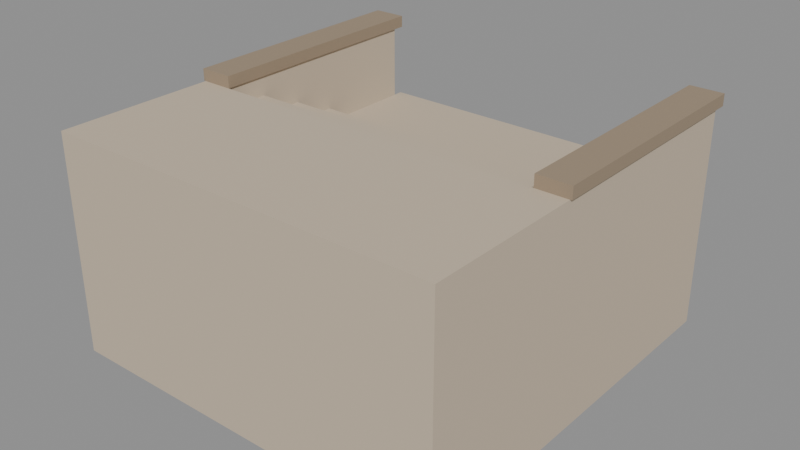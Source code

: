 # Source: city_canal_steps.blend  (saved by Blender 5.4.6; exported with 4.5.12 LTS)
import bpy
from mathutils import Matrix  # noqa: F401  (used for matrix-valued properties, if any)

bpy.ops.wm.read_factory_settings(use_empty=True)
scene = bpy.context.scene
scene.name = 'CityCanalStepsAsset'

# ---- collections
col_stubby_citycanalsteps = bpy.data.collections.new('STUBBY_CityCanalSteps'); scene.collection.children.link(col_stubby_citycanalsteps)

# ---- materials (node trees are filled in below, after node groups)
mat_city_stone = bpy.data.materials.new('City_Stone')
mat_city_stone.use_backface_culling = True
mat_city_stone.diffuse_color = (0.5841, 0.4851, 0.3663, 1.0)
mat_city_stonedark = bpy.data.materials.new('City_StoneDark')
mat_city_stonedark.use_backface_culling = True
mat_city_stonedark.diffuse_color = (0.3325, 0.2542, 0.1746, 1.0)

# ---- material node trees
mat_city_stone.use_nodes = True; mat_city_stone.node_tree.nodes.clear()
_N = mat_city_stone.node_tree.nodes; _L = mat_city_stone.node_tree.links
n0 = _N.new('ShaderNodeBsdfPrincipled'); n0.name = 'Principled BSDF'; n0.location = (-200, 100)
n0.inputs[0].default_value = (0.5841, 0.4851, 0.3663, 1.0)
n0.inputs[2].default_value = 0.85
n0.inputs[10].default_value = 0.005
n1 = _N.new('ShaderNodeOutputMaterial'); n1.name = 'Material Output'; n1.location = (200, 100)
_L.new(n0.outputs[0], n1.inputs[0])
n1.is_active_output = True
mat_city_stonedark.use_nodes = True; mat_city_stonedark.node_tree.nodes.clear()
_N = mat_city_stonedark.node_tree.nodes; _L = mat_city_stonedark.node_tree.links
n0 = _N.new('ShaderNodeBsdfPrincipled'); n0.name = 'Principled BSDF'; n0.location = (-200, 100)
n0.inputs[0].default_value = (0.3325, 0.2542, 0.1746, 1.0)
n0.inputs[2].default_value = 0.9
n0.inputs[10].default_value = 0.005
n1 = _N.new('ShaderNodeOutputMaterial'); n1.name = 'Material Output'; n1.location = (200, 100)
_L.new(n0.outputs[0], n1.inputs[0])
n1.is_active_output = True

# ---- meshes
me_citycanalsteps_steps = bpy.data.meshes.new('CityCanalSteps_Steps')
me_citycanalsteps_steps.from_pydata([(0.3, -4.0, -2.2), (0.3, 0.0, -2.2), (0.3, 0.0, -0.85), (0.3, 0.1, -0.85), (0.3, 0.1, -0.75), (0.3, -1.05, -0.75), (0.3, -1.05, -0.6), (0.3, -1.5, -0.6), (0.3, -1.5, -0.4), (0.3, -1.95, -0.4), (0.3, -1.95, -0.2), (0.3, -2.4, -0.2), (0.3, -2.4, 0.0), (0.3, -4.0, 0.0), (3.7, -4.0, -2.2), (3.7, 0.0, -2.2), (3.7, 0.0, -0.85), (3.7, 0.1, -0.85), (3.7, 0.1, -0.75), (3.7, -1.05, -0.75), (3.7, -1.05, -0.6), (3.7, -1.5, -0.6), (3.7, -1.5, -0.4), (3.7, -1.95, -0.4), (3.7, -1.95, -0.2), (3.7, -2.4, -0.2), (3.7, -2.4, 0.0), (3.7, -4.0, 0.0)], [], [(13, 12, 11, 10, 9, 8, 7, 6, 5, 4, 3, 2, 1, 0), (14, 15, 16, 17, 18, 19, 20, 21, 22, 23, 24, 25, 26, 27), (0, 1, 15, 14), (1, 2, 16, 15), (2, 3, 17, 16), (3, 4, 18, 17), (4, 5, 19, 18), (5, 6, 20, 19), (6, 7, 21, 20), (7, 8, 22, 21), (8, 9, 23, 22), (9, 10, 24, 23), (10, 11, 25, 24), (11, 12, 26, 25), (12, 13, 27, 26), (13, 0, 14, 27)])
_uv = me_citycanalsteps_steps.uv_layers.new(name='UVMap')
_uv.uv.foreach_set('vector', [-4.0, 0.0, -2.4, 0.0, -2.4, -0.2, -1.95, -0.2, -1.95, -0.4, -1.5, -0.4, -1.5, -0.6, -1.05, -0.6, -1.05, -0.75, 0.1, -0.75, 0.1, -0.85, 0.0, -0.85, 0.0, -2.2, -4.0, -2.2, -4.0, -2.2, 0.0, -2.2, 0.0, -0.85, 0.1, -0.85, 0.1, -0.75, -1.05, -0.75, -1.05, -0.6, -1.5, -0.6, -1.5, -0.4, -1.95, -0.4, -1.95, -0.2, -2.4, -0.2, -2.4, 0.0, -4.0, 0.0, 0.3, -4.0, 0.3, 0.0, 3.7, 0.0, 3.7, -4.0, 0.3, -2.2, 0.3, -0.85, 3.7, -0.85, 3.7, -2.2, 0.3, 0.0, 0.3, 0.1, 3.7, 0.1, 3.7, 0.0, 0.3, -0.85, 0.3, -0.75, 3.7, -0.75, 3.7, -0.85, 0.3, 0.1, 0.3, -1.05, 3.7, -1.05, 3.7, 0.1, 0.3, -0.75, 0.3, -0.6, 3.7, -0.6, 3.7, -0.75, 0.3, -1.05, 0.3, -1.5, 3.7, -1.5, 3.7, -1.05, 0.3, -0.6, 0.3, -0.4, 3.7, -0.4, 3.7, -0.6, 0.3, -1.5, 0.3, -1.95, 3.7, -1.95, 3.7, -1.5, 0.3, -0.4, 0.3, -0.2, 3.7, -0.2, 3.7, -0.4, 0.3, -1.95, 0.3, -2.4, 3.7, -2.4, 3.7, -1.95, 0.3, -0.2, 0.3, 0.0, 3.7, 0.0, 3.7, -0.2, 0.3, -2.4, 0.3, -4.0, 3.7, -4.0, 3.7, -2.4, 0.3, 0.0, 0.3, -2.2, 3.7, -2.2, 3.7, 0.0])
me_citycanalsteps_steps.materials.append(mat_city_stone)
me_citycanalsteps_steps.update()
me_citycanalsteps_cheek0_0 = bpy.data.meshes.new('CityCanalSteps_Cheek0.0')
me_citycanalsteps_cheek0_0.from_pydata([(0.0, -4.0, -2.2), (0.0, -4.0, 0.0), (0.0, 0.0, -2.2), (0.0, 0.0, 0.0), (0.3, -4.0, -2.2), (0.3, -4.0, 0.0), (0.3, 0.0, -2.2), (0.3, 0.0, 0.0)], [], [(0, 1, 3, 2), (2, 3, 7, 6), (6, 7, 5, 4), (4, 5, 1, 0), (2, 6, 4, 0), (7, 3, 1, 5)])
_uv = me_citycanalsteps_cheek0_0.uv_layers.new(name='UVMap')
_uv.uv.foreach_set('vector', [-4.0, -2.2, -4.0, 0.0, 0.0, 0.0, 0.0, -2.2, 0.0, -2.2, 0.0, 0.0, 0.3, 0.0, 0.3, -2.2, 0.0, -2.2, 0.0, 0.0, -4.0, 0.0, -4.0, -2.2, 0.3, -2.2, 0.3, 0.0, 0.0, 0.0, 0.0, -2.2, 0.0, 0.0, 0.3, 0.0, 0.3, -4.0, 0.0, -4.0, 0.3, 0.0, 0.0, 0.0, 0.0, -4.0, 0.3, -4.0])
me_citycanalsteps_cheek0_0.materials.append(mat_city_stone)
me_citycanalsteps_cheek0_0.update()
me_citycanalsteps_coping0_0 = bpy.data.meshes.new('CityCanalSteps_Coping0.0')
me_citycanalsteps_coping0_0.from_pydata([(-0.02, -2.4, 0.0), (-0.02, -2.4, 0.12), (-0.02, 0.1, 0.0), (-0.02, 0.1, 0.12), (0.32, -2.4, 0.0), (0.32, -2.4, 0.12), (0.32, 0.1, 0.0), (0.32, 0.1, 0.12)], [], [(0, 1, 3, 2), (2, 3, 7, 6), (6, 7, 5, 4), (4, 5, 1, 0), (2, 6, 4, 0), (7, 3, 1, 5)])
_uv = me_citycanalsteps_coping0_0.uv_layers.new(name='UVMap')
_uv.uv.foreach_set('vector', [-2.4, 0.0, -2.4, 0.12, 0.1, 0.12, 0.1, 0.0, -0.02, 0.0, -0.02, 0.12, 0.32, 0.12, 0.32, 0.0, 0.1, 0.0, 0.1, 0.12, -2.4, 0.12, -2.4, 0.0, 0.32, 0.0, 0.32, 0.12, -0.02, 0.12, -0.02, 0.0, -0.02, 0.1, 0.32, 0.1, 0.32, -2.4, -0.02, -2.4, 0.32, 0.1, -0.02, 0.1, -0.02, -2.4, 0.32, -2.4])
me_citycanalsteps_coping0_0.materials.append(mat_city_stonedark)
me_citycanalsteps_coping0_0.update()
me_citycanalsteps_cheek3_7 = bpy.data.meshes.new('CityCanalSteps_Cheek3.7')
me_citycanalsteps_cheek3_7.from_pydata([(3.7, -4.0, -2.2), (3.7, -4.0, 0.0), (3.7, 0.0, -2.2), (3.7, 0.0, 0.0), (4.0, -4.0, -2.2), (4.0, -4.0, 0.0), (4.0, 0.0, -2.2), (4.0, 0.0, 0.0)], [], [(0, 1, 3, 2), (2, 3, 7, 6), (6, 7, 5, 4), (4, 5, 1, 0), (2, 6, 4, 0), (7, 3, 1, 5)])
_uv = me_citycanalsteps_cheek3_7.uv_layers.new(name='UVMap')
_uv.uv.foreach_set('vector', [-4.0, -2.2, -4.0, 0.0, 0.0, 0.0, 0.0, -2.2, 3.7, -2.2, 3.7, 0.0, 4.0, 0.0, 4.0, -2.2, 0.0, -2.2, 0.0, 0.0, -4.0, 0.0, -4.0, -2.2, 4.0, -2.2, 4.0, 0.0, 3.7, 0.0, 3.7, -2.2, 3.7, 0.0, 4.0, 0.0, 4.0, -4.0, 3.7, -4.0, 4.0, 0.0, 3.7, 0.0, 3.7, -4.0, 4.0, -4.0])
me_citycanalsteps_cheek3_7.materials.append(mat_city_stone)
me_citycanalsteps_cheek3_7.update()
me_citycanalsteps_coping3_7 = bpy.data.meshes.new('CityCanalSteps_Coping3.7')
me_citycanalsteps_coping3_7.from_pydata([(3.68, -2.4, 0.0), (3.68, -2.4, 0.12), (3.68, 0.1, 0.0), (3.68, 0.1, 0.12), (4.02, -2.4, 0.0), (4.02, -2.4, 0.12), (4.02, 0.1, 0.0), (4.02, 0.1, 0.12)], [], [(0, 1, 3, 2), (2, 3, 7, 6), (6, 7, 5, 4), (4, 5, 1, 0), (2, 6, 4, 0), (7, 3, 1, 5)])
_uv = me_citycanalsteps_coping3_7.uv_layers.new(name='UVMap')
_uv.uv.foreach_set('vector', [-2.4, 0.0, -2.4, 0.12, 0.1, 0.12, 0.1, 0.0, 3.68, 0.0, 3.68, 0.12, 4.02, 0.12, 4.02, 0.0, 0.1, 0.0, 0.1, 0.12, -2.4, 0.12, -2.4, 0.0, 4.02, 0.0, 4.02, 0.12, 3.68, 0.12, 3.68, 0.0, 3.68, 0.1, 4.02, 0.1, 4.02, -2.4, 3.68, -2.4, 4.02, 0.1, 3.68, 0.1, 3.68, -2.4, 4.02, -2.4])
me_citycanalsteps_coping3_7.materials.append(mat_city_stonedark)
me_citycanalsteps_coping3_7.update()

# ---- objects
ob_citycanalsteps_root = bpy.data.objects.new('CityCanalSteps_Root', None)
ob_citycanalsteps_steps = bpy.data.objects.new('CityCanalSteps_Steps', me_citycanalsteps_steps)
ob_citycanalsteps_cheek0_0 = bpy.data.objects.new('CityCanalSteps_Cheek0.0', me_citycanalsteps_cheek0_0)
ob_citycanalsteps_coping0_0 = bpy.data.objects.new('CityCanalSteps_Coping0.0', me_citycanalsteps_coping0_0)
ob_citycanalsteps_cheek3_7 = bpy.data.objects.new('CityCanalSteps_Cheek3.7', me_citycanalsteps_cheek3_7)
ob_citycanalsteps_coping3_7 = bpy.data.objects.new('CityCanalSteps_Coping3.7', me_citycanalsteps_coping3_7)
ob_reeds_0 = bpy.data.objects.new('Reeds_0', None)
ob_seat = bpy.data.objects.new('Seat', None)
ob_city_canal_steps_lod0 = bpy.data.objects.new('city_canal_steps_LOD0', None)

# ---- transforms, parenting, visibility, modifiers, constraints
ob_citycanalsteps_root.location = (0.0, 0.0, 0.0)
ob_citycanalsteps_steps.parent = ob_city_canal_steps_lod0
ob_citycanalsteps_steps.location = (0.0, 0.0, 0.0)
ob_citycanalsteps_cheek0_0.parent = ob_city_canal_steps_lod0
ob_citycanalsteps_cheek0_0.location = (0.0, 0.0, 0.0)
ob_citycanalsteps_coping0_0.parent = ob_city_canal_steps_lod0
ob_citycanalsteps_coping0_0.location = (0.0, 0.0, 0.0)
ob_citycanalsteps_cheek3_7.parent = ob_city_canal_steps_lod0
ob_citycanalsteps_cheek3_7.location = (0.0, 0.0, 0.0)
ob_citycanalsteps_coping3_7.parent = ob_city_canal_steps_lod0
ob_citycanalsteps_coping3_7.location = (0.0, 0.0, 0.0)
ob_reeds_0.parent = ob_citycanalsteps_root
ob_reeds_0.location = (0.8, 0.6, -0.9)
ob_reeds_0.empty_display_type = 'ARROWS'
ob_reeds_0.empty_display_size = 0.3
ob_seat.parent = ob_citycanalsteps_root
ob_seat.location = (2.0, -0.6, -0.75)
ob_seat.empty_display_type = 'ARROWS'
ob_seat.empty_display_size = 0.3
ob_city_canal_steps_lod0.parent = ob_citycanalsteps_root
ob_city_canal_steps_lod0.location = (0.0, 0.0, 0.0)

# ---- collection membership
col_stubby_citycanalsteps.objects.link(ob_citycanalsteps_root)
col_stubby_citycanalsteps.objects.link(ob_citycanalsteps_steps)
col_stubby_citycanalsteps.objects.link(ob_citycanalsteps_cheek0_0)
col_stubby_citycanalsteps.objects.link(ob_citycanalsteps_coping0_0)
col_stubby_citycanalsteps.objects.link(ob_citycanalsteps_cheek3_7)
col_stubby_citycanalsteps.objects.link(ob_citycanalsteps_coping3_7)
col_stubby_citycanalsteps.objects.link(ob_reeds_0)
col_stubby_citycanalsteps.objects.link(ob_seat)
col_stubby_citycanalsteps.objects.link(ob_city_canal_steps_lod0)

# ---- scene / render settings (as saved in the file)
scene.frame_start = 1; scene.frame_end = 250; scene.frame_set(1)
scene.render.engine = 'BLENDER_EEVEE_NEXT'
scene.render.image_settings.exr_codec = 'NONE'
scene.render.use_bake_clear = False
scene.render.bake_margin = 0
scene.render.bake_bias = 0.0
scene.render.bake_samples = 0
scene.render.simplify_subdivision_render = 0
scene.render.simplify_child_particles_render = 0.0
scene.render.compositor_device = 'GPU'
scene.eevee.use_volume_custom_range = False
scene.eevee.gtao_distance = 0.0
scene.eevee.use_fast_gi = False
scene.eevee.fast_gi_thickness_near = 0.1
scene.eevee.fast_gi_thickness_far = 0.0
scene.eevee.ray_tracing_options.screen_trace_thickness = 0.1
bpy.context.view_layer.update()

# ---- added for rendering (the .blend has no active camera and no usable light): camera, sun + grey world if the file has none
cam_auto = bpy.data.cameras.new('AutoCamera')
cam_auto.lens = 50.0
cam_auto.sensor_width = 36.0
cam_auto.clip_end = 1000.0
ob_auto_camera = bpy.data.objects.new('AutoCamera', cam_auto)
scene.collection.objects.link(ob_auto_camera)
ob_auto_camera.location = (7.74191, -8.84029, 3.55353)
ob_auto_camera.rotation_euler = (1.09748, -7.21219e-08, 0.694738)
scene.camera = ob_auto_camera
light_auto_sun = bpy.data.lights.new('AutoSun', 'SUN')
light_auto_sun.energy = 3.0
light_auto_sun.angle = 0.0523599
ob_auto_sun = bpy.data.objects.new('AutoSun', light_auto_sun)
scene.collection.objects.link(ob_auto_sun)
ob_auto_sun.rotation_euler = (0.872665, 0.174533, 0.523599)
if scene.world is None:
    world_auto = bpy.data.worlds.new('AutoWorld')
    world_auto.color = (0.3, 0.3, 0.3)
    scene.world = world_auto
bpy.context.view_layer.update()
